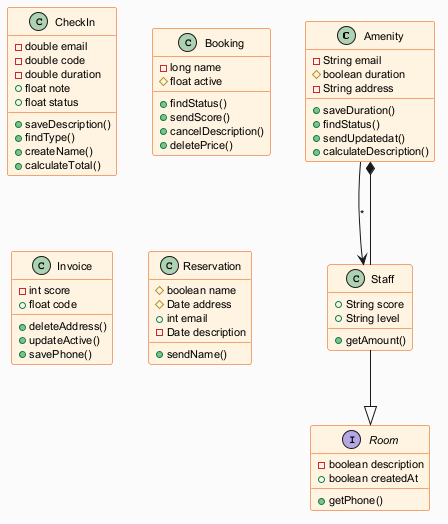

The diagram above was rendered by PlantUML. Its source (embedded in the PNG):
@startuml
skinparam backgroundColor #FAFAFA
skinparam classBackgroundColor #FFF3E0
skinparam classBorderColor #E65100
skinparam defaultFontSize 11
class Amenity {
  -String email
  #boolean duration
  -String address
  +saveDuration()
  +findStatus()
  +sendUpdatedat()
  +calculateDescription()
}
class Staff {
  +String score
  +String level
  +getAmount()
}
class CheckIn {
  -double email
  -double code
  -double duration
  +float note
  +float status
  +saveDescription()
  +findType()
  +createName()
  +calculateTotal()
}
interface Room {
  -boolean description
  +boolean createdAt
  +getPhone()
}
class Booking {
  -long name
  #float active
  +findStatus()
  +sendScore()
  +cancelDescription()
  +deletePrice()
}
class Invoice {
  -int score
  +float code
  +deleteAddress()
  +updateActive()
  +savePhone()
}
class Reservation {
  #boolean name
  #Date address
  +int email
  -Date description
  +sendName()
}
Staff --|> Room
Staff --* Amenity
Amenity --> Staff : "*"
@enduml